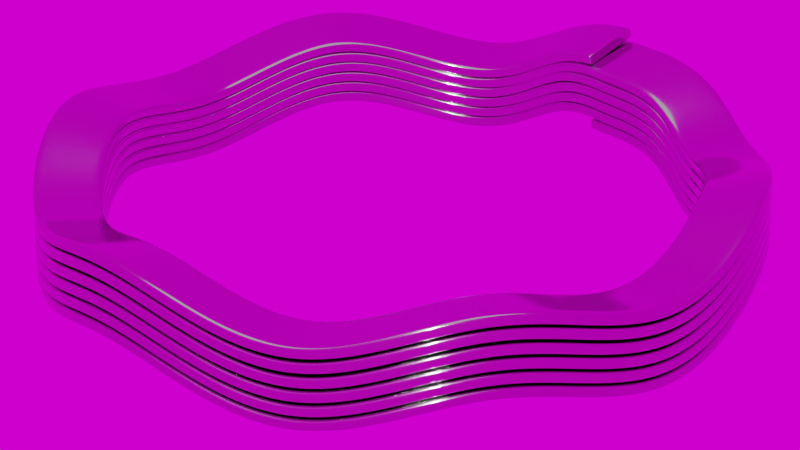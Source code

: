 # Source: WaveSpringNested.blend  (saved by Blender 2.82.7; exported with 4.5.12 LTS)
import bpy
from mathutils import Matrix  # noqa: F401  (used for matrix-valued properties, if any)

bpy.ops.wm.read_factory_settings(use_empty=True)
scene = bpy.context.scene
scene.name = 'Scene'

# ---- collections
col_collection_1 = bpy.data.collections.new('Collection 1'); scene.collection.children.link(col_collection_1)
col_collection_2 = bpy.data.collections.new('Collection 2'); scene.collection.children.link(col_collection_2)
col_collection_2.hide_render = True
col_collection_2.hide_viewport = True

# ---- images (referenced by path relative to the original .blend; pixels are not part of the script)
import os
ASSET_DIR = os.environ.get("B2B_ASSET_DIR", "")  # directory of the original .blend (textures are referenced by path, not embedded)
HERE = os.path.dirname(os.path.abspath(__file__))  # packed textures are extracted next to this script under _unpacked/

def load_image(name, relpath, width, height, colorspace="sRGB"):
    """Load a texture the original file referenced (path relative to the .blend, or extracted next to this script)."""
    p = next((c for c in (os.path.join(HERE, relpath), os.path.join(ASSET_DIR, relpath)) if relpath and os.path.exists(c)), "")
    if p:
        img = bpy.data.images.load(p, check_existing=True)
        img.name = name
    else:  # same state as the original file: an image datablock whose file is absent (Cycles renders it pink)
        img = bpy.data.images.new(name, width, height)
        img.source = "FILE"
        img.filepath = "//" + (relpath or name)
    img.colorspace_settings.name = colorspace
    return img
img_hamburg_canal_1k_hdr_001 = load_image('hamburg_canal_1k.hdr.001', 'hamburg_canal_1k.hdr', 1024, 1024, 'Linear Rec.709')

# ---- materials (node trees are filled in below, after node groups)
mat_material_002 = bpy.data.materials.new('Material.002')
mat_material_002.alpha_threshold = 0.0
mat_material_002.roughness = 0.5
mat_material_003 = bpy.data.materials.new('Material.003')
mat_material_003.alpha_threshold = 0.0
mat_material_003.roughness = 0.5

# ---- node groups
ng_auto_smooth = bpy.data.node_groups.new('Auto Smooth', 'GeometryNodeTree')
_s = ng_auto_smooth.interface.new_socket(name='Geometry', in_out='OUTPUT', socket_type='NodeSocketGeometry')
_s = ng_auto_smooth.interface.new_socket(name='Geometry', in_out='INPUT', socket_type='NodeSocketGeometry')
_s = ng_auto_smooth.interface.new_socket(name='Angle', in_out='INPUT', socket_type='NodeSocketFloat')
_s.subtype = 'ANGLE'
_s.min_value = 0.0
_s.max_value = 3.142
ng_auto_smooth.is_modifier = True
_N = ng_auto_smooth.nodes; _L = ng_auto_smooth.links
n0 = _N.new('NodeGroupOutput'); n0.name = 'Group Output'; n0.location = (480, -100)
n1 = _N.new('NodeGroupInput'); n1.name = 'Group Input'; n1.location = (-420, -300)
n2 = _N.new('NodeGroupInput'); n2.name = 'Group Input.001'; n2.location = (-60, -100)
n3 = _N.new('GeometryNodeSetShadeSmooth'); n3.name = 'Set Shade Smooth'; n3.location = (120, -100)
n3.domain = 'EDGE'
n4 = _N.new('GeometryNodeSetShadeSmooth'); n4.name = 'Set Shade Smooth.001'; n4.location = (300, -100)
n5 = _N.new('GeometryNodeInputMeshEdgeAngle'); n5.name = 'Edge Angle'; n5.location = (-420, -220)
n6 = _N.new('GeometryNodeInputEdgeSmooth'); n6.name = 'Is Edge Smooth'; n6.location = (-60, -160)
n7 = _N.new('GeometryNodeInputShadeSmooth'); n7.name = 'Is Face Smooth'; n7.location = (-240, -340)
n8 = _N.new('FunctionNodeBooleanMath'); n8.name = 'Boolean Math'; n8.location = (-60, -220)
n9 = _N.new('FunctionNodeCompare'); n9.name = 'Compare'; n9.location = (-240, -180)
n9.operation = 'LESS_EQUAL'
_L.new(n5.outputs[0], n9.inputs[0])
_L.new(n4.outputs[0], n0.inputs[0])
_L.new(n1.outputs[1], n9.inputs[1])
_L.new(n9.outputs[0], n8.inputs[0])
_L.new(n7.outputs[0], n8.inputs[1])
_L.new(n2.outputs[0], n3.inputs[0])
_L.new(n6.outputs[0], n3.inputs[1])
_L.new(n3.outputs[0], n4.inputs[0])
_L.new(n8.outputs[0], n3.inputs[2])
n0.is_active_output = True

# ---- material node trees
mat_material_002.use_nodes = True; mat_material_002.node_tree.nodes.clear()
_N = mat_material_002.node_tree.nodes; _L = mat_material_002.node_tree.links
n0 = _N.new('ShaderNodeOutputMaterial'); n0.name = 'Material Output'; n0.location = (300, 300)
n1 = _N.new('ShaderNodeEmission'); n1.name = 'Emission'; n1.location = (10, 300)
n1.inputs[0].default_value = (0.8, 0.8, 0.8, 1.0)
_L.new(n1.outputs[0], n0.inputs[0])
n0.is_active_output = True
mat_material_003.use_nodes = True; mat_material_003.node_tree.nodes.clear()
_N = mat_material_003.node_tree.nodes; _L = mat_material_003.node_tree.links
n0 = _N.new('ShaderNodeOutputMaterial'); n0.name = 'Material Output'; n0.location = (300, 300)
n1 = _N.new('ShaderNodeBsdfPrincipled'); n1.name = 'Principled BSDF'; n1.location = (10, 300)
n1.width = 244
n1.subsurface_method = 'BURLEY'
n1.inputs[0].default_value = (0.4782, 0.4411, 0.4648, 1.0)
n1.inputs[1].default_value = 1.0
n1.inputs[2].default_value = 0.1355
n1.inputs[3].default_value = 1.45
n1.inputs[9].default_value = (1.0, 1.0, 1.0)
n1.inputs[15].default_value = 0.4439
n1.inputs[16].default_value = 0.2617
n1.inputs[27].default_value = (0.0, 0.0, 0.0, 1.0)
n1.inputs[28].default_value = 1.0
_L.new(n1.outputs[0], n0.inputs[0])
n0.is_active_output = True

# ---- world
world_world = bpy.data.worlds.new('World'); scene.world = world_world
world_world.use_nodes = True; world_world.node_tree.nodes.clear()
_N = world_world.node_tree.nodes; _L = world_world.node_tree.links
n0 = _N.new('ShaderNodeOutputWorld'); n0.name = 'World Output'; n0.location = (300, 300)
n1 = _N.new('ShaderNodeBackground'); n1.name = 'Background'; n1.location = (10, 300)
n2 = _N.new('ShaderNodeTexEnvironment'); n2.name = 'Environment Texture'; n2.location = (-180, 300)
n2.width = 140
n2.image = img_hamburg_canal_1k_hdr_001
_L.new(n1.outputs[0], n0.inputs[0])
_L.new(n2.outputs[0], n1.inputs[0])
n0.is_active_output = True
world_world.color = (0.05088, 0.05088, 0.05088)
world_world.use_sun_shadow = False
world_world.sun_shadow_jitter_overblur = 0.0
world_world.cycles.sampling_method = 'MANUAL'

# ---- cameras
cam_camera = bpy.data.cameras.new('Camera')
cam_camera.clip_end = 100.0
cam_camera.lens = 99.94
cam_camera.sensor_width = 32.0
cam_camera.sensor_height = 18.0
cam_camera.ortho_scale = 7.314
cam_camera.dof.focus_distance = 0.0

# ---- meshes
me_plane_001 = bpy.data.meshes.new('Plane.001')
me_plane_001.from_pydata([(-1.0, -1.0, 0.0), (1.0, -1.0, 0.0), (-1.0, 1.0, 0.0), (1.0, 1.0, 0.0)], [], [(0, 1, 3, 2)])
me_plane_001.materials.append(mat_material_002)
me_plane_001.use_remesh_preserve_volume = False
me_plane_001.use_remesh_preserve_attributes = False
me_plane_001.use_mirror_vertex_groups = False
me_plane_001.update()
me_cuplane_002 = bpy.data.meshes.new('CUPlane.002')
me_cuplane_002.from_pydata([(-0.04762, -0.09006, 0.01801), (-0.04762, -0.09666, 0.0157), (-0.04762, -0.09929, 0.01259), (-0.04762, -0.09993, 0.009077), (-0.04762, -0.09993, -0.009077), (-0.04762, -0.09929, -0.01259), (-0.04762, -0.09666, -0.0157), (-0.04762, -0.09006, -0.01801), (-0.04762, -0.07848, -0.01933), (-0.04762, 0.07848, -0.01933), (-0.04762, 0.09006, -0.01801), (-0.04762, 0.09666, -0.0157), (-0.04762, 0.09929, -0.01259), (-0.04762, 0.09993, -0.009077), (-0.04762, 0.09993, 0.009077), (-0.04762, 0.09929, 0.01259), (-0.04762, 0.09666, 0.0157), (-0.04762, 0.09006, 0.01801), (-0.04762, 0.07848, 0.01933), (-0.04762, -0.07848, 0.01933), (0.04762, -0.09006, 0.01801), (0.04762, -0.09666, 0.0157), (0.04762, -0.09929, 0.01259), (0.04762, -0.09993, 0.009077), (0.04762, -0.09993, -0.009077), (0.04762, -0.09929, -0.01259), (0.04762, -0.09666, -0.0157), (0.04762, -0.09006, -0.01801), (0.04762, -0.07848, -0.01933), (0.04762, 0.07848, -0.01933), (0.04762, 0.09006, -0.01801), (0.04762, 0.09666, -0.0157), (0.04762, 0.09929, -0.01259), (0.04762, 0.09993, -0.009077), (0.04762, 0.09993, 0.009077), (0.04762, 0.09929, 0.01259), (0.04762, 0.09666, 0.0157), (0.04762, 0.09006, 0.01801), (0.04762, 0.07848, 0.01933), (0.04762, -0.07848, 0.01933)], [], [(13, 14, 34, 33), (6, 7, 27, 26), (14, 15, 35, 34), (7, 8, 28, 27), (15, 16, 36, 35), (8, 9, 29, 28), (1, 2, 22, 21), (16, 17, 37, 36), (9, 10, 30, 29), (2, 3, 23, 22), (17, 18, 38, 37), (10, 11, 31, 30), (3, 4, 24, 23), (18, 19, 39, 38), (11, 12, 32, 31), (4, 5, 25, 24), (12, 13, 33, 32), (5, 6, 26, 25), (0, 1, 21, 20), (19, 0, 20, 39)])
me_cuplane_002.polygons.foreach_set('use_smooth', [True] * 20)
me_cuplane_002.materials.append(mat_material_003)
me_cuplane_002.use_remesh_preserve_volume = False
me_cuplane_002.use_remesh_preserve_attributes = False
me_cuplane_002.use_mirror_vertex_groups = False
me_cuplane_002.auto_texspace = False
me_cuplane_002.update()
me_cuplane_003 = bpy.data.meshes.new('CUPlane.003')
me_cuplane_003.from_pydata([(-0.04294, -0.08899, -0.01334), (-0.04771, -0.09006, -0.01801), (-0.04358, -0.08952, -0.01568), (-0.04532, -0.08991, -0.01739), (-0.04771, -0.09666, -0.0157), (-0.04294, -0.09386, -0.01163), (-0.04532, -0.09629, -0.01515), (-0.04358, -0.09526, -0.01366), (-0.04771, -0.09929, -0.01259), (-0.04294, -0.09483, -0.01048), (-0.04532, -0.09869, -0.0123), (-0.04358, -0.09706, -0.01153), (-0.04771, -0.09993, -0.009077), (-0.04294, -0.09517, -0.008646), (-0.04532, -0.09929, -0.009019), (-0.04358, -0.09755, -0.008862), (-0.04771, -0.09993, 0.009077), (-0.04294, -0.09517, 0.008646), (-0.04532, -0.09929, 0.009019), (-0.04358, -0.09755, 0.008862), (-0.04771, -0.09929, 0.01259), (-0.04294, -0.09483, 0.01048), (-0.04532, -0.09869, 0.0123), (-0.04358, -0.09706, 0.01153), (-0.04771, -0.09666, 0.0157), (-0.04294, -0.09386, 0.01163), (-0.04532, -0.09629, 0.01515), (-0.04358, -0.09526, 0.01366), (-0.04771, -0.09006, 0.01801), (-0.04294, -0.08899, 0.01334), (-0.04532, -0.08991, 0.01739), (-0.04358, -0.08952, 0.01568), (-0.04771, -0.07848, 0.01933), (-0.04294, -0.07821, 0.01457), (-0.04532, -0.07844, 0.01869), (-0.04358, -0.07834, 0.01695), (-0.04771, 0.07848, 0.01933), (-0.04294, 0.07821, 0.01457), (-0.04532, 0.07844, 0.01869), (-0.04358, 0.07834, 0.01695), (-0.04771, 0.09006, 0.01801), (-0.04294, 0.08899, 0.01334), (-0.04532, 0.08991, 0.01739), (-0.04358, 0.08952, 0.01568), (-0.04771, 0.09666, 0.0157), (-0.04294, 0.09386, 0.01163), (-0.04532, 0.09629, 0.01515), (-0.04358, 0.09526, 0.01366), (-0.04771, 0.09929, 0.01259), (-0.04294, 0.09483, 0.01048), (-0.04532, 0.09869, 0.0123), (-0.04358, 0.09706, 0.01153), (-0.04771, 0.09993, 0.009077), (-0.04294, 0.09517, 0.008646), (-0.04532, 0.09929, 0.009019), (-0.04358, 0.09755, 0.008862), (-0.04771, 0.09993, -0.009077), (-0.04294, 0.09517, -0.008646), (-0.04532, 0.09929, -0.009019), (-0.04358, 0.09755, -0.008862), (-0.04771, 0.09929, -0.01259), (-0.04294, 0.09483, -0.01048), (-0.04532, 0.09869, -0.0123), (-0.04358, 0.09706, -0.01153), (-0.04771, 0.09666, -0.0157), (-0.04294, 0.09386, -0.01163), (-0.04532, 0.09629, -0.01515), (-0.04358, 0.09526, -0.01366), (-0.04771, 0.09006, -0.01801), (-0.04294, 0.08899, -0.01334), (-0.04532, 0.08991, -0.01739), (-0.04358, 0.08952, -0.01568), (-0.04771, 0.07848, -0.01933), (-0.04294, 0.07821, -0.01457), (-0.04532, 0.07844, -0.01869), (-0.04358, 0.07834, -0.01695), (-0.04771, -0.07848, -0.01933), (-0.04294, -0.07821, -0.01457), (-0.04532, -0.07844, -0.01869), (-0.04358, -0.07834, -0.01695)], [], [(1, 3, 6, 4), (3, 2, 7, 6), (2, 0, 5, 7), (4, 6, 10, 8), (6, 7, 11, 10), (7, 5, 9, 11), (8, 10, 14, 12), (10, 11, 15, 14), (11, 9, 13, 15), (12, 14, 18, 16), (14, 15, 19, 18), (15, 13, 17, 19), (16, 18, 22, 20), (18, 19, 23, 22), (19, 17, 21, 23), (20, 22, 26, 24), (22, 23, 27, 26), (23, 21, 25, 27), (24, 26, 30, 28), (26, 27, 31, 30), (27, 25, 29, 31), (28, 30, 34, 32), (30, 31, 35, 34), (31, 29, 33, 35), (32, 34, 38, 36), (34, 35, 39, 38), (35, 33, 37, 39), (36, 38, 42, 40), (38, 39, 43, 42), (39, 37, 41, 43), (40, 42, 46, 44), (42, 43, 47, 46), (43, 41, 45, 47), (44, 46, 50, 48), (46, 47, 51, 50), (47, 45, 49, 51), (48, 50, 54, 52), (50, 51, 55, 54), (51, 49, 53, 55), (52, 54, 58, 56), (54, 55, 59, 58), (55, 53, 57, 59), (56, 58, 62, 60), (58, 59, 63, 62), (59, 57, 61, 63), (60, 62, 66, 64), (62, 63, 67, 66), (63, 61, 65, 67), (64, 66, 70, 68), (66, 67, 71, 70), (67, 65, 69, 71), (68, 70, 74, 72), (70, 71, 75, 74), (71, 69, 73, 75), (72, 74, 78, 76), (74, 75, 79, 78), (75, 73, 77, 79), (76, 78, 3, 1), (78, 79, 2, 3), (79, 77, 0, 2), (53, 49, 61, 57), (49, 45, 65, 61), (45, 41, 69, 65), (41, 37, 73, 69), (37, 33, 77, 73), (33, 29, 0, 77), (5, 0, 29, 25), (9, 5, 25, 21), (13, 9, 21, 17)])
me_cuplane_003.polygons.foreach_set('use_smooth', [True] * 69)
me_cuplane_003.use_remesh_preserve_volume = False
me_cuplane_003.use_remesh_preserve_attributes = False
me_cuplane_003.use_mirror_vertex_groups = False
me_cuplane_003.auto_texspace = False
me_cuplane_003.update()
me_cuplane_001 = bpy.data.meshes.new('CUPlane.001')
me_cuplane_001.from_pydata([(0.04294, -0.08899, -0.01334), (0.04771, -0.09006, -0.01801), (0.04358, -0.08952, -0.01568), (0.04532, -0.08991, -0.01739), (0.04771, -0.09666, -0.0157), (0.04294, -0.09386, -0.01163), (0.04532, -0.09629, -0.01515), (0.04358, -0.09526, -0.01366), (0.04771, -0.09929, -0.01259), (0.04294, -0.09483, -0.01048), (0.04532, -0.09869, -0.0123), (0.04358, -0.09706, -0.01153), (0.04771, -0.09993, -0.009077), (0.04294, -0.09517, -0.008646), (0.04532, -0.09929, -0.009019), (0.04358, -0.09755, -0.008862), (0.04771, -0.09993, 0.009077), (0.04294, -0.09517, 0.008646), (0.04532, -0.09929, 0.009019), (0.04358, -0.09755, 0.008862), (0.04771, -0.09929, 0.01259), (0.04294, -0.09483, 0.01048), (0.04532, -0.09869, 0.0123), (0.04358, -0.09706, 0.01153), (0.04771, -0.09666, 0.0157), (0.04294, -0.09386, 0.01163), (0.04532, -0.09629, 0.01515), (0.04358, -0.09526, 0.01366), (0.04771, -0.09006, 0.01801), (0.04294, -0.08899, 0.01334), (0.04532, -0.08991, 0.01739), (0.04358, -0.08952, 0.01568), (0.04771, -0.07848, 0.01933), (0.04294, -0.07821, 0.01457), (0.04532, -0.07844, 0.01869), (0.04358, -0.07834, 0.01695), (0.04771, 0.07848, 0.01933), (0.04294, 0.07821, 0.01457), (0.04532, 0.07844, 0.01869), (0.04358, 0.07834, 0.01695), (0.04771, 0.09006, 0.01801), (0.04294, 0.08899, 0.01334), (0.04532, 0.08991, 0.01739), (0.04358, 0.08952, 0.01568), (0.04771, 0.09666, 0.0157), (0.04294, 0.09386, 0.01163), (0.04532, 0.09629, 0.01515), (0.04358, 0.09526, 0.01366), (0.04771, 0.09929, 0.01259), (0.04294, 0.09483, 0.01048), (0.04532, 0.09869, 0.0123), (0.04358, 0.09706, 0.01153), (0.04771, 0.09993, 0.009077), (0.04294, 0.09517, 0.008646), (0.04532, 0.09929, 0.009019), (0.04358, 0.09755, 0.008862), (0.04771, 0.09993, -0.009077), (0.04294, 0.09517, -0.008646), (0.04532, 0.09929, -0.009019), (0.04358, 0.09755, -0.008862), (0.04771, 0.09929, -0.01259), (0.04294, 0.09483, -0.01048), (0.04532, 0.09869, -0.0123), (0.04358, 0.09706, -0.01153), (0.04771, 0.09666, -0.0157), (0.04294, 0.09386, -0.01163), (0.04532, 0.09629, -0.01515), (0.04358, 0.09526, -0.01366), (0.04771, 0.09006, -0.01801), (0.04294, 0.08899, -0.01334), (0.04532, 0.08991, -0.01739), (0.04358, 0.08952, -0.01568), (0.04771, 0.07848, -0.01933), (0.04294, 0.07821, -0.01457), (0.04532, 0.07844, -0.01869), (0.04358, 0.07834, -0.01695), (0.04771, -0.07848, -0.01933), (0.04294, -0.07821, -0.01457), (0.04532, -0.07844, -0.01869), (0.04358, -0.07834, -0.01695)], [], [(1, 4, 6, 3), (3, 6, 7, 2), (2, 7, 5, 0), (4, 8, 10, 6), (6, 10, 11, 7), (7, 11, 9, 5), (8, 12, 14, 10), (10, 14, 15, 11), (11, 15, 13, 9), (12, 16, 18, 14), (14, 18, 19, 15), (15, 19, 17, 13), (16, 20, 22, 18), (18, 22, 23, 19), (19, 23, 21, 17), (20, 24, 26, 22), (22, 26, 27, 23), (23, 27, 25, 21), (24, 28, 30, 26), (26, 30, 31, 27), (27, 31, 29, 25), (28, 32, 34, 30), (30, 34, 35, 31), (31, 35, 33, 29), (32, 36, 38, 34), (34, 38, 39, 35), (35, 39, 37, 33), (36, 40, 42, 38), (38, 42, 43, 39), (39, 43, 41, 37), (40, 44, 46, 42), (42, 46, 47, 43), (43, 47, 45, 41), (44, 48, 50, 46), (46, 50, 51, 47), (47, 51, 49, 45), (48, 52, 54, 50), (50, 54, 55, 51), (51, 55, 53, 49), (52, 56, 58, 54), (54, 58, 59, 55), (55, 59, 57, 53), (56, 60, 62, 58), (58, 62, 63, 59), (59, 63, 61, 57), (60, 64, 66, 62), (62, 66, 67, 63), (63, 67, 65, 61), (64, 68, 70, 66), (66, 70, 71, 67), (67, 71, 69, 65), (68, 72, 74, 70), (70, 74, 75, 71), (71, 75, 73, 69), (72, 76, 78, 74), (74, 78, 79, 75), (75, 79, 77, 73), (76, 1, 3, 78), (78, 3, 2, 79), (79, 2, 0, 77), (13, 17, 21, 9), (9, 21, 25, 5), (5, 25, 29, 0), (33, 77, 0, 29), (37, 73, 77, 33), (41, 69, 73, 37), (45, 65, 69, 41), (49, 61, 65, 45), (53, 57, 61, 49)])
me_cuplane_001.polygons.foreach_set('use_smooth', [True] * 69)
me_cuplane_001.use_remesh_preserve_volume = False
me_cuplane_001.use_remesh_preserve_attributes = False
me_cuplane_001.use_mirror_vertex_groups = False
me_cuplane_001.auto_texspace = False
me_cuplane_001.update()

# ---- curves / text
cu_beziercircle = bpy.data.curves.new('BezierCircle', 'CURVE')
cu_beziercircle.dimensions = '3D'
_sp = cu_beziercircle.splines.new('BEZIER'); _sp.bezier_points.add(83)
_sp.bezier_points.foreach_set('co', [-0.006827, 1.0, 0.1, 0.1, 1.0, 0.1, 0.5046, 0.8634, 0.0, 0.8634, 0.5046, 0.1, 1.0, 0.0, 0.0, 0.8634, -0.5046, 0.1, 0.5046, -0.8634, 0.0, 0.0, -1.0, 0.1, -0.5046, -0.8634, 0.0, -0.8634, -0.5046, 0.1, -1.0, 0.0, 0.0, -0.8634, 0.5046, 0.1, -0.5046, 0.8634, 0.0, -0.1, 1.0, 0.1394, -0.006827, 1.0, 0.1394, 0.1, 1.0, 0.1394, 0.5046, 0.8634, 0.03939, 0.8634, 0.5046, 0.1394, 1.0, 0.0, 0.03939, 0.8634, -0.5046, 0.1394, 0.5046, -0.8634, 0.03939, 0.0, -1.0, 0.1394, -0.5046, -0.8634, 0.03939, -0.8634, -0.5046, 0.1394, -1.0, 0.0, 0.03939, -0.8634, 0.5046, 0.1394, -0.5046, 0.8634, 0.03939, -0.1, 1.0, 0.1788, -0.006827, 1.0, 0.1789, 0.1, 1.0, 0.1789, 0.5046, 0.8634, 0.07891, 0.8634, 0.5046, 0.1789, 1.0, 0.0, 0.07891, 0.8634, -0.5046, 0.1789, 0.5046, -0.8634, 0.07891, 0.0, -1.0, 0.1789, -0.5046, -0.8634, 0.07891, -0.8634, -0.5046, 0.1789, -1.0, 0.0, 0.07891, -0.8634, 0.5046, 0.1789, -0.5046, 0.8634, 0.07891, -0.1, 1.0, 0.2183, -0.006827, 1.0, 0.2184, 0.1, 1.0, 0.2184, 0.5046, 0.8634, 0.1184, 0.8634, 0.5046, 0.2184, 1.0, 0.0, 0.1184, 0.8634, -0.5046, 0.2184, 0.5046, -0.8634, 0.1184, 0.0, -1.0, 0.2184, -0.5046, -0.8634, 0.1184, -0.8634, -0.5046, 0.2184, -1.0, 0.0, 0.1184, -0.8634, 0.5046, 0.2184, -0.5046, 0.8634, 0.1184, -0.1, 1.0, 0.2578, -0.006827, 1.0, 0.2579, 0.1, 1.0, 0.2579, 0.5046, 0.8634, 0.1579, 0.8634, 0.5046, 0.2579, 1.0, 0.0, 0.1579, 0.8634, -0.5046, 0.2579, 0.5046, -0.8634, 0.1579, 0.0, -1.0, 0.2579, -0.5046, -0.8634, 0.1579, -0.8634, -0.5046, 0.2579, -1.0, 0.0, 0.1579, -0.8634, 0.5046, 0.2579, -0.5046, 0.8634, 0.1579, -0.1, 1.0, 0.2973, -0.006827, 1.0, 0.2975, 0.1, 1.0, 0.2975, 0.5046, 0.8634, 0.1975, 0.8634, 0.5046, 0.2975, 1.0, 0.0, 0.1975, 0.8634, -0.5046, 0.2975, 0.5046, -0.8634, 0.1975, 0.0, -1.0, 0.2975, -0.5046, -0.8634, 0.1975, -0.8634, -0.5046, 0.2975, -1.0, 0.0, 0.1975, -0.8634, 0.5046, 0.2975, -0.5046, 0.8634, 0.1975, -0.1, 1.0, 0.3369])
_sp.bezier_points.foreach_set('handle_left', [-0.159, 1.0, 0.1, -0.08404, 1.0, 0.1, 0.3565, 0.9502, 0.0, 0.7766, 0.6528, 0.1, 1.0, 0.184, 0.0, 0.9502, -0.3565, 0.1, 0.6528, -0.7766, 0.0, 0.184, -1.0, 0.1, -0.3565, -0.9502, 0.0, -0.7766, -0.6528, 0.1, -1.0, -0.184, 0.0, -0.9502, 0.3565, 0.1, -0.6528, 0.7766, 0.0, -0.284, 1.0, 0.1394, -0.1696, 1.0, 0.1394, -0.08404, 1.0, 0.1394, 0.3565, 0.9502, 0.03939, 0.7766, 0.6528, 0.1394, 1.0, 0.184, 0.03939, 0.9502, -0.3565, 0.1394, 0.6528, -0.7766, 0.03939, 0.184, -1.0, 0.1394, -0.3565, -0.9502, 0.03939, -0.7766, -0.6528, 0.1394, -1.0, -0.184, 0.03939, -0.9502, 0.3565, 0.1394, -0.6528, 0.7766, 0.03939, -0.284, 1.0, 0.1788, -0.1909, 1.0, 0.1789, -0.08404, 1.0, 0.1789, 0.3565, 0.9502, 0.07891, 0.7766, 0.6528, 0.1789, 1.0, 0.184, 0.07891, 0.9502, -0.3565, 0.1789, 0.6528, -0.7766, 0.07891, 0.184, -1.0, 0.1789, -0.3565, -0.9502, 0.07891, -0.7766, -0.6528, 0.1789, -1.0, -0.184, 0.07891, -0.9502, 0.3565, 0.1789, -0.6528, 0.7766, 0.07891, -0.284, 1.0, 0.2183, -0.1521, 1.0, 0.2184, -0.08404, 1.0, 0.2184, 0.3565, 0.9502, 0.1184, 0.7766, 0.6528, 0.2184, 1.0, 0.184, 0.1184, 0.9502, -0.3565, 0.2184, 0.6528, -0.7766, 0.1184, 0.184, -1.0, 0.2184, -0.3565, -0.9502, 0.1184, -0.7766, -0.6528, 0.2184, -1.0, -0.184, 0.1184, -0.9502, 0.3565, 0.2184, -0.6528, 0.7766, 0.1184, -0.3064, 1.0, 0.2578, -0.1909, 1.0, 0.2579, -0.08404, 1.0, 0.2579, 0.3565, 0.9502, 0.1579, 0.7766, 0.6528, 0.2579, 1.0, 0.184, 0.1579, 0.9502, -0.3565, 0.2579, 0.6528, -0.7766, 0.1579, 0.184, -1.0, 0.2579, -0.3565, -0.9502, 0.1579, -0.7766, -0.6528, 0.2579, -1.0, -0.184, 0.1579, -0.9502, 0.3565, 0.2579, -0.6528, 0.7766, 0.1579, -0.284, 1.0, 0.2973, -0.1909, 1.0, 0.2975, -0.08404, 1.0, 0.2975, 0.3565, 0.9502, 0.1975, 0.7766, 0.6528, 0.2975, 1.0, 0.184, 0.1975, 0.9502, -0.3565, 0.2975, 0.6528, -0.7766, 0.1975, 0.184, -1.0, 0.2975, -0.3565, -0.9502, 0.1975, -0.7766, -0.6528, 0.2975, -1.0, -0.184, 0.1975, -0.9502, 0.3565, 0.2975, -0.6528, 0.7766, 0.1975, -0.284, 1.0, 0.3369])
_sp.bezier_points.foreach_set('handle_right', [0.1454, 1.0, 0.1, 0.284, 1.0, 0.1, 0.6528, 0.7766, 0.0, 0.9502, 0.3565, 0.1, 1.0, -0.184, 0.0, 0.7766, -0.6528, 0.1, 0.3565, -0.9502, 0.0, -0.184, -1.0, 0.1, -0.6528, -0.7766, 0.0, -0.9502, -0.3565, 0.1, -1.0, 0.184, 0.0, -0.7766, 0.6528, 0.1, -0.3565, 0.9502, 0.0, 0.0717, 1.0, 0.1394, 0.156, 1.0, 0.1394, 0.284, 1.0, 0.1394, 0.6528, 0.7766, 0.03939, 0.9502, 0.3565, 0.1394, 1.0, -0.184, 0.03939, 0.7766, -0.6528, 0.1394, 0.3565, -0.9502, 0.03939, -0.184, -1.0, 0.1394, -0.6528, -0.7766, 0.03939, -0.9502, -0.3565, 0.1394, -1.0, 0.184, 0.03939, -0.7766, 0.6528, 0.1394, -0.3565, 0.9502, 0.03939, 0.0717, 1.0, 0.1788, 0.1772, 1.0, 0.1789, 0.284, 1.0, 0.1789, 0.6528, 0.7766, 0.07891, 0.9502, 0.3565, 0.1789, 1.0, -0.184, 0.07891, 0.7766, -0.6528, 0.1789, 0.3565, -0.9502, 0.07891, -0.184, -1.0, 0.1789, -0.6528, -0.7766, 0.07891, -0.9502, -0.3565, 0.1789, -1.0, 0.184, 0.07891, -0.7766, 0.6528, 0.1789, -0.3565, 0.9502, 0.07891, 0.0717, 1.0, 0.2183, 0.1384, 1.0, 0.2184, 0.284, 1.0, 0.2184, 0.6528, 0.7766, 0.1184, 0.9502, 0.3565, 0.2184, 1.0, -0.184, 0.1184, 0.7766, -0.6528, 0.2184, 0.3565, -0.9502, 0.1184, -0.184, -1.0, 0.2184, -0.6528, -0.7766, 0.1184, -0.9502, -0.3565, 0.2184, -1.0, 0.184, 0.1184, -0.7766, 0.6528, 0.2184, -0.3565, 0.9502, 0.1184, 0.09254, 1.0, 0.2578, 0.1772, 1.0, 0.2579, 0.284, 1.0, 0.2579, 0.6528, 0.7766, 0.1579, 0.9502, 0.3565, 0.2579, 1.0, -0.184, 0.1579, 0.7766, -0.6528, 0.2579, 0.3565, -0.9502, 0.1579, -0.184, -1.0, 0.2579, -0.6528, -0.7766, 0.1579, -0.9502, -0.3565, 0.2579, -1.0, 0.184, 0.1579, -0.7766, 0.6528, 0.2579, -0.3565, 0.9502, 0.1579, 0.0717, 1.0, 0.2973, 0.1772, 1.0, 0.2975, 0.284, 1.0, 0.2975, 0.6528, 0.7766, 0.1975, 0.9502, 0.3565, 0.2975, 1.0, -0.184, 0.1975, 0.7766, -0.6528, 0.2975, 0.3565, -0.9502, 0.1975, -0.184, -1.0, 0.2975, -0.6528, -0.7766, 0.1975, -0.9502, -0.3565, 0.2975, -1.0, 0.184, 0.1975, -0.7766, 0.6528, 0.2975, -0.3565, 0.9502, 0.1975, 0.0717, 1.0, 0.3369])
for _p, _l, _r in zip(_sp.bezier_points, ['ALIGNED', 'ALIGNED', 'ALIGNED', 'ALIGNED', 'ALIGNED', 'ALIGNED', 'ALIGNED', 'ALIGNED', 'ALIGNED', 'ALIGNED', 'ALIGNED', 'ALIGNED', 'ALIGNED', 'ALIGNED', 'ALIGNED', 'ALIGNED', 'ALIGNED', 'ALIGNED', 'ALIGNED', 'ALIGNED', 'ALIGNED', 'ALIGNED', 'ALIGNED', 'ALIGNED', 'ALIGNED', 'ALIGNED', 'ALIGNED', 'ALIGNED', 'ALIGNED', 'ALIGNED', 'ALIGNED', 'ALIGNED', 'ALIGNED', 'ALIGNED', 'ALIGNED', 'ALIGNED', 'ALIGNED', 'ALIGNED', 'ALIGNED', 'ALIGNED', 'ALIGNED', 'ALIGNED', 'ALIGNED', 'ALIGNED', 'ALIGNED', 'ALIGNED', 'ALIGNED', 'ALIGNED', 'ALIGNED', 'ALIGNED', 'ALIGNED', 'ALIGNED', 'ALIGNED', 'ALIGNED', 'ALIGNED', 'ALIGNED', 'ALIGNED', 'ALIGNED', 'ALIGNED', 'ALIGNED', 'ALIGNED', 'ALIGNED', 'ALIGNED', 'ALIGNED', 'ALIGNED', 'ALIGNED', 'ALIGNED', 'ALIGNED', 'ALIGNED', 'ALIGNED', 'ALIGNED', 'ALIGNED', 'ALIGNED', 'ALIGNED', 'ALIGNED', 'ALIGNED', 'ALIGNED', 'ALIGNED', 'ALIGNED', 'ALIGNED', 'ALIGNED', 'ALIGNED', 'ALIGNED', 'ALIGNED'], ['ALIGNED', 'ALIGNED', 'ALIGNED', 'ALIGNED', 'ALIGNED', 'ALIGNED', 'ALIGNED', 'ALIGNED', 'ALIGNED', 'ALIGNED', 'ALIGNED', 'ALIGNED', 'ALIGNED', 'ALIGNED', 'ALIGNED', 'ALIGNED', 'ALIGNED', 'ALIGNED', 'ALIGNED', 'ALIGNED', 'ALIGNED', 'ALIGNED', 'ALIGNED', 'ALIGNED', 'ALIGNED', 'ALIGNED', 'ALIGNED', 'ALIGNED', 'ALIGNED', 'ALIGNED', 'ALIGNED', 'ALIGNED', 'ALIGNED', 'ALIGNED', 'ALIGNED', 'ALIGNED', 'ALIGNED', 'ALIGNED', 'ALIGNED', 'ALIGNED', 'ALIGNED', 'ALIGNED', 'ALIGNED', 'ALIGNED', 'ALIGNED', 'ALIGNED', 'ALIGNED', 'ALIGNED', 'ALIGNED', 'ALIGNED', 'ALIGNED', 'ALIGNED', 'ALIGNED', 'ALIGNED', 'ALIGNED', 'ALIGNED', 'ALIGNED', 'ALIGNED', 'ALIGNED', 'ALIGNED', 'ALIGNED', 'ALIGNED', 'ALIGNED', 'ALIGNED', 'ALIGNED', 'ALIGNED', 'ALIGNED', 'ALIGNED', 'ALIGNED', 'ALIGNED', 'ALIGNED', 'ALIGNED', 'ALIGNED', 'ALIGNED', 'ALIGNED', 'ALIGNED', 'ALIGNED', 'ALIGNED', 'ALIGNED', 'ALIGNED', 'ALIGNED', 'ALIGNED', 'ALIGNED', 'ALIGNED']): _p.handle_left_type = _l; _p.handle_right_type = _r
_sp.bezier_points.foreach_set('tilt', [0.0, 0.0, 0.0, 0.0, 0.0, 0.0, 0.0, 0.0, 0.0, 0.0, 0.0, 0.0, 0.0, -0.04562, 0.0, 0.0, 0.0, 0.0, 0.0, 0.0, 0.0, 0.0, 0.0, 0.0, 0.0, 0.0, 0.0, -0.04562, 0.0, 0.0, 0.0, 0.0, 0.0, 0.0, 0.0, 0.0, 0.0, 0.0, 0.0, 0.0, 0.0, -0.04562, 0.0, 0.0, 0.0, 0.0, 0.0, 0.0, 0.0, 0.0, 0.0, 0.0, 0.0, 0.0, 0.0, -0.04562, 0.0, 0.0, 0.0, 0.0, 0.0, 0.0, 0.0, 0.0, 0.0, 0.0, 0.0, 0.0, 0.0, -0.04562, 0.0, 0.0, 0.0, 0.0, 0.0, 0.0, 0.0, 0.0, 0.0, 0.0, 0.0, 0.0, 0.0, -0.04562])
_sp.order_u = 0
_sp.order_v = 0
cu_beziercircle.use_path = True
cu_beziercircle.use_path_clamp = True
cu_beziercircle.bevel_resolution = 0
cu_beziercircle.fill_mode = 'HALF'

# ---- objects
ob_plane = bpy.data.objects.new('Plane', me_plane_001)
ob_beziercircle = bpy.data.objects.new('BezierCircle', cu_beziercircle)
ob_wall = bpy.data.objects.new('wall', me_cuplane_002)
ob_camera = bpy.data.objects.new('Camera', cam_camera)
ob_cap_end = bpy.data.objects.new('cap.end', me_cuplane_003)
ob_cap = bpy.data.objects.new('cap', me_cuplane_001)

# ---- transforms, parenting, visibility, modifiers, constraints
ob_plane.location = (0.0, 0.0, 8.564)
ob_plane.scale = (3.0, 3.0, 3.0)
ob_plane.lineart.crease_threshold = 0.0
ob_beziercircle.location = (0.0, 0.0, 0.9008)
ob_beziercircle.lineart.crease_threshold = 0.0
ob_wall.location = (0.0, 0.0, 0.0)
ob_wall.lineart.crease_threshold = 0.0
_m = ob_wall.modifiers.new('Array', 'ARRAY')
_m.fit_type = 'FIT_CURVE'
_m.curve = ob_beziercircle
_m.constant_offset_displace = (0.0, 0.0, 0.0)
_m.use_merge_vertices = True
_m.merge_threshold = 0.001
_m.start_cap = ob_cap
_m.end_cap = ob_cap_end
_m = ob_wall.modifiers.new('Curve', 'CURVE')
_m.object = ob_beziercircle
_m = ob_wall.modifiers.new('Subsurf', 'SUBSURF')
_m.uv_smooth = 'PRESERVE_CORNERS'
_m.quality = 2
_m.show_only_control_edges = False
_m = ob_wall.modifiers.new('Auto Smooth', 'NODES')
_m.node_group = ng_auto_smooth
_gi = [s.identifier for s in ng_auto_smooth.interface.items_tree if s.item_type == 'SOCKET' and s.in_out == 'INPUT']
_m[_gi[1]] = 0.5236  # Angle
_c = ob_wall.constraints.new('CHILD_OF'); _c.name = 'Child Of'
_c.target = ob_beziercircle
_c.set_inverse_pending = False
ob_camera.location = (4.918, -4.645, 4.329)
ob_camera.rotation_euler = (1.109, 0.0, 0.8149)
ob_camera.lock_rotations_4d = False
ob_camera.empty_display_type = 'ARROWS'
ob_camera.color = (0.0, 0.0, 0.0, 0.0)
ob_camera.display_type = 'WIRE'
ob_camera.lineart.crease_threshold = 0.0
ob_cap_end.location = (0.0, 0.0, 0.0)
ob_cap_end.lineart.crease_threshold = 0.0
ob_cap.location = (0.0, 0.0, 0.0)
ob_cap.lineart.crease_threshold = 0.0

# ---- collection membership
col_collection_1.objects.link(ob_plane)
col_collection_1.objects.link(ob_beziercircle)
col_collection_1.objects.link(ob_wall)
col_collection_1.objects.link(ob_camera)
col_collection_2.objects.link(ob_cap_end)
col_collection_2.objects.link(ob_cap)

# ---- scene / render settings (as saved in the file)
scene.camera = ob_camera
scene.frame_start = 1; scene.frame_end = 250; scene.frame_set(1)
scene.render.engine = 'CYCLES'
scene.render.resolution_percentage = 200
scene.render.dither_intensity = 0.0
scene.render.film_transparent = True
scene.cycles.use_denoising = False
scene.cycles.samples = 1280
scene.cycles.sampling_pattern = 'TABULATED_SOBOL'
scene.cycles.use_adaptive_sampling = False
scene.cycles.use_light_tree = False
scene.cycles.blur_glossy = 0.0
scene.cycles.sample_clamp_indirect = 0.0
scene.view_settings.view_transform = 'Filmic'
bpy.context.view_layer.update()

# ---- added for rendering (the .blend has no usable light): sun
light_auto_sun = bpy.data.lights.new('AutoSun', 'SUN')
light_auto_sun.energy = 3.0
light_auto_sun.angle = 0.0523599
ob_auto_sun = bpy.data.objects.new('AutoSun', light_auto_sun)
scene.collection.objects.link(ob_auto_sun)
ob_auto_sun.rotation_euler = (0.872665, 0.174533, 0.523599)
bpy.context.view_layer.update()
